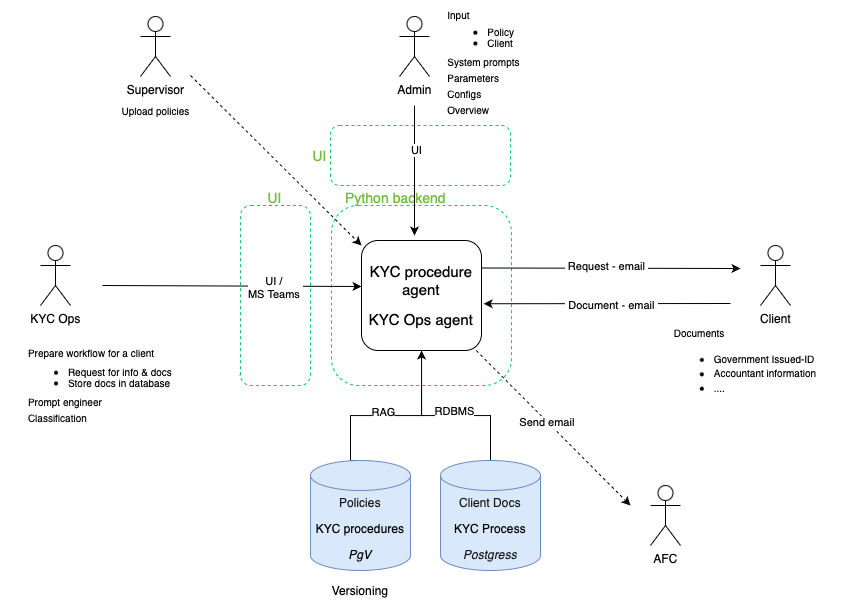

The diagram above was exported from draw.io. Its source (the exported page's mxGraphModel, read from the mxfile embedded in the PNG):
<mxGraphModel dx="1122" dy="761" grid="1" gridSize="10" guides="1" tooltips="1" connect="1" arrows="1" fold="1" page="1" pageScale="1" pageWidth="827" pageHeight="1169" math="0" shadow="0">
  <root>
    <mxCell id="0" />
    <mxCell id="1" parent="0" />
    <mxCell id="qceJBDfo1CbmvuSwilu8-41" style="edgeStyle=orthogonalEdgeStyle;rounded=0;orthogonalLoop=1;jettySize=auto;html=1;exitX=0.5;exitY=0;exitDx=0;exitDy=0;exitPerimeter=0;entryX=0.5;entryY=1;entryDx=0;entryDy=0;" parent="1" source="qceJBDfo1CbmvuSwilu8-4" target="qceJBDfo1CbmvuSwilu8-6" edge="1">
      <mxGeometry relative="1" as="geometry">
        <Array as="points">
          <mxPoint x="490" y="520" />
          <mxPoint x="421" y="520" />
        </Array>
      </mxGeometry>
    </mxCell>
    <mxCell id="qceJBDfo1CbmvuSwilu8-43" value="RDBMS" style="edgeLabel;html=1;align=center;verticalAlign=middle;resizable=0;points=[];" parent="qceJBDfo1CbmvuSwilu8-41" vertex="1" connectable="0">
      <mxGeometry x="-0.0591" y="-2" relative="1" as="geometry">
        <mxPoint x="3" y="-3" as="offset" />
      </mxGeometry>
    </mxCell>
    <mxCell id="qceJBDfo1CbmvuSwilu8-4" value="&lt;p style=&quot;&quot;&gt;&lt;span style=&quot;color: rgb(26, 26, 26);&quot;&gt;Client Docs&lt;/span&gt;&lt;/p&gt;&lt;p style=&quot;&quot;&gt;KYC Process&lt;/p&gt;&lt;p style=&quot;&quot;&gt;&lt;em style=&quot;color: rgb(26, 26, 26);&quot;&gt;Postgress&lt;/em&gt;&lt;/p&gt;" style="shape=cylinder3;whiteSpace=wrap;html=1;boundedLbl=1;backgroundOutline=1;size=15;align=center;fillColor=#dae8fc;strokeColor=#6c8ebf;" parent="1" vertex="1">
      <mxGeometry x="440" y="565" width="100" height="110" as="geometry" />
    </mxCell>
    <mxCell id="qceJBDfo1CbmvuSwilu8-5" value="" style="rounded=1;whiteSpace=wrap;html=1;dashed=1;strokeColor=#00CC66;" parent="1" vertex="1">
      <mxGeometry x="331" y="310" width="180" height="180" as="geometry" />
    </mxCell>
    <mxCell id="qceJBDfo1CbmvuSwilu8-6" value="&lt;p style=&quot;&quot;&gt;&lt;font style=&quot;font-size: 15px;&quot;&gt;KYC procedure agent&lt;/font&gt;&lt;/p&gt;&lt;p style=&quot;&quot;&gt;&lt;font style=&quot;font-size: 15px;&quot;&gt;KYC Ops agent&lt;/font&gt;&lt;/p&gt;" style="rounded=1;whiteSpace=wrap;html=1;align=center;" parent="1" vertex="1">
      <mxGeometry x="361" y="345" width="120" height="110" as="geometry" />
    </mxCell>
    <mxCell id="qceJBDfo1CbmvuSwilu8-7" value="Admin" style="shape=umlActor;verticalLabelPosition=bottom;verticalAlign=top;html=1;outlineConnect=0;" parent="1" vertex="1">
      <mxGeometry x="399" y="121" width="30" height="60" as="geometry" />
    </mxCell>
    <mxCell id="qceJBDfo1CbmvuSwilu8-8" value="Client" style="shape=umlActor;verticalLabelPosition=bottom;verticalAlign=top;html=1;outlineConnect=0;" parent="1" vertex="1">
      <mxGeometry x="760" y="350" width="30" height="60" as="geometry" />
    </mxCell>
    <mxCell id="qceJBDfo1CbmvuSwilu8-9" value="KYC Ops" style="shape=umlActor;verticalLabelPosition=bottom;verticalAlign=top;html=1;outlineConnect=0;" parent="1" vertex="1">
      <mxGeometry x="40" y="350" width="30" height="60" as="geometry" />
    </mxCell>
    <mxCell id="qceJBDfo1CbmvuSwilu8-10" value="" style="rounded=1;whiteSpace=wrap;html=1;dashed=1;strokeColor=#00CC66;" parent="1" vertex="1">
      <mxGeometry x="240" y="310" width="70" height="180" as="geometry" />
    </mxCell>
    <mxCell id="qceJBDfo1CbmvuSwilu8-11" value="" style="rounded=1;whiteSpace=wrap;html=1;dashed=1;strokeColor=#00CC66;" parent="1" vertex="1">
      <mxGeometry x="330" y="230" width="180" height="60" as="geometry" />
    </mxCell>
    <mxCell id="qceJBDfo1CbmvuSwilu8-18" value="" style="endArrow=classic;html=1;rounded=0;entryX=1.018;entryY=0.575;entryDx=0;entryDy=0;entryPerimeter=0;" parent="1" edge="1" target="qceJBDfo1CbmvuSwilu8-6">
      <mxGeometry width="50" height="50" relative="1" as="geometry">
        <mxPoint x="730" y="408" as="sourcePoint" />
        <mxPoint x="570" y="390" as="targetPoint" />
      </mxGeometry>
    </mxCell>
    <mxCell id="qceJBDfo1CbmvuSwilu8-27" value="&amp;nbsp;Document - email&amp;nbsp;" style="edgeLabel;html=1;align=center;verticalAlign=middle;resizable=0;points=[];" parent="qceJBDfo1CbmvuSwilu8-18" vertex="1" connectable="0">
      <mxGeometry x="-0.1042" y="-2" relative="1" as="geometry">
        <mxPoint x="-9" y="3" as="offset" />
      </mxGeometry>
    </mxCell>
    <mxCell id="qceJBDfo1CbmvuSwilu8-19" value="" style="endArrow=classic;html=1;rounded=0;exitX=1;exitY=0.25;exitDx=0;exitDy=0;" parent="1" edge="1" source="qceJBDfo1CbmvuSwilu8-6">
      <mxGeometry width="50" height="50" relative="1" as="geometry">
        <mxPoint x="740" y="373" as="sourcePoint" />
        <mxPoint x="740" y="373" as="targetPoint" />
      </mxGeometry>
    </mxCell>
    <mxCell id="qceJBDfo1CbmvuSwilu8-26" value="&amp;nbsp;Request - email&amp;nbsp;" style="edgeLabel;html=1;align=center;verticalAlign=middle;resizable=0;points=[];" parent="qceJBDfo1CbmvuSwilu8-19" vertex="1" connectable="0">
      <mxGeometry x="-0.0348" y="2" relative="1" as="geometry">
        <mxPoint as="offset" />
      </mxGeometry>
    </mxCell>
    <mxCell id="qceJBDfo1CbmvuSwilu8-21" value="" style="endArrow=classic;html=1;rounded=0;exitX=1;exitY=0.582;exitDx=0;exitDy=0;exitPerimeter=0;" parent="1" edge="1">
      <mxGeometry width="50" height="50" relative="1" as="geometry">
        <mxPoint x="102" y="390" as="sourcePoint" />
        <mxPoint x="361" y="391" as="targetPoint" />
      </mxGeometry>
    </mxCell>
    <mxCell id="qceJBDfo1CbmvuSwilu8-44" value="UI /&amp;nbsp;&lt;div&gt;MS Teams&amp;nbsp;&lt;/div&gt;" style="edgeLabel;html=1;align=center;verticalAlign=middle;resizable=0;points=[];" parent="qceJBDfo1CbmvuSwilu8-21" vertex="1" connectable="0">
      <mxGeometry x="0.276" y="-1" relative="1" as="geometry">
        <mxPoint x="8" as="offset" />
      </mxGeometry>
    </mxCell>
    <mxCell id="qceJBDfo1CbmvuSwilu8-22" value="&lt;font style=&quot;font-size: 14px; color: light-dark(rgb(119, 187, 65), rgb(237, 237, 237));&quot;&gt;Python backend&lt;/font&gt;" style="text;html=1;align=center;verticalAlign=middle;whiteSpace=wrap;rounded=0;fillColor=none;" parent="1" vertex="1">
      <mxGeometry x="340" y="287" width="111" height="30" as="geometry" />
    </mxCell>
    <mxCell id="qceJBDfo1CbmvuSwilu8-24" value="&lt;font style=&quot;font-size: 14px; color: light-dark(rgb(119, 187, 65), rgb(237, 237, 237));&quot;&gt;UI&lt;/font&gt;" style="text;html=1;align=center;verticalAlign=middle;whiteSpace=wrap;rounded=0;fillColor=none;" parent="1" vertex="1">
      <mxGeometry x="306" y="245" width="27" height="30" as="geometry" />
    </mxCell>
    <mxCell id="qceJBDfo1CbmvuSwilu8-25" value="&lt;font style=&quot;font-size: 14px; color: light-dark(rgb(119, 187, 65), rgb(237, 237, 237));&quot;&gt;UI&lt;/font&gt;" style="text;html=1;align=center;verticalAlign=middle;whiteSpace=wrap;rounded=0;fillColor=none;" parent="1" vertex="1">
      <mxGeometry x="261.5" y="287" width="27" height="30" as="geometry" />
    </mxCell>
    <mxCell id="qceJBDfo1CbmvuSwilu8-28" value="&lt;p style=&quot;text-align: start;&quot;&gt;&lt;font style=&quot;font-size: 10px;&quot;&gt;Documents&lt;/font&gt;&lt;/p&gt;&lt;ul style=&quot;text-align: start;&quot;&gt;&lt;li&gt;&lt;font style=&quot;font-size: 10px; line-height: 30%;&quot;&gt;Government Issued-ID&lt;/font&gt;&lt;/li&gt;&lt;li&gt;&lt;font style=&quot;font-size: 10px;&quot;&gt;Accountant information&lt;/font&gt;&lt;/li&gt;&lt;li&gt;&lt;font style=&quot;font-size: 10px;&quot;&gt;....&lt;/font&gt;&lt;/li&gt;&lt;/ul&gt;" style="text;html=1;align=center;verticalAlign=middle;whiteSpace=wrap;rounded=0;" parent="1" vertex="1">
      <mxGeometry x="650" y="450" width="190" height="30" as="geometry" />
    </mxCell>
    <mxCell id="qceJBDfo1CbmvuSwilu8-29" value="AFC" style="shape=umlActor;verticalLabelPosition=bottom;verticalAlign=top;html=1;outlineConnect=0;" parent="1" vertex="1">
      <mxGeometry x="650" y="590" width="30" height="60" as="geometry" />
    </mxCell>
    <mxCell id="qceJBDfo1CbmvuSwilu8-31" value="" style="endArrow=classic;html=1;rounded=0;dashed=1;" parent="1" source="qceJBDfo1CbmvuSwilu8-6" edge="1">
      <mxGeometry width="50" height="50" relative="1" as="geometry">
        <mxPoint x="500" y="600" as="sourcePoint" />
        <mxPoint x="630" y="610" as="targetPoint" />
      </mxGeometry>
    </mxCell>
    <mxCell id="qceJBDfo1CbmvuSwilu8-34" value="Send email&amp;nbsp;" style="edgeLabel;html=1;align=center;verticalAlign=middle;resizable=0;points=[];" parent="qceJBDfo1CbmvuSwilu8-31" vertex="1" connectable="0">
      <mxGeometry x="-0.0712" relative="1" as="geometry">
        <mxPoint as="offset" />
      </mxGeometry>
    </mxCell>
    <mxCell id="qceJBDfo1CbmvuSwilu8-32" value="Supervisor" style="shape=umlActor;verticalLabelPosition=bottom;verticalAlign=top;html=1;outlineConnect=0;" parent="1" vertex="1">
      <mxGeometry x="140" y="121" width="30" height="60" as="geometry" />
    </mxCell>
    <mxCell id="qceJBDfo1CbmvuSwilu8-33" value="" style="endArrow=classic;html=1;rounded=0;dashed=1;" parent="1" edge="1">
      <mxGeometry width="50" height="50" relative="1" as="geometry">
        <mxPoint x="190" y="180" as="sourcePoint" />
        <mxPoint x="361" y="350" as="targetPoint" />
      </mxGeometry>
    </mxCell>
    <mxCell id="qceJBDfo1CbmvuSwilu8-39" style="edgeStyle=orthogonalEdgeStyle;rounded=0;orthogonalLoop=1;jettySize=auto;html=1;exitX=0.5;exitY=0;exitDx=0;exitDy=0;exitPerimeter=0;" parent="1" source="qceJBDfo1CbmvuSwilu8-36" target="qceJBDfo1CbmvuSwilu8-6" edge="1">
      <mxGeometry relative="1" as="geometry">
        <Array as="points">
          <mxPoint x="350" y="565" />
          <mxPoint x="350" y="520" />
          <mxPoint x="421" y="520" />
        </Array>
      </mxGeometry>
    </mxCell>
    <mxCell id="qceJBDfo1CbmvuSwilu8-42" value="RAG" style="edgeLabel;html=1;align=center;verticalAlign=middle;resizable=0;points=[];" parent="qceJBDfo1CbmvuSwilu8-39" vertex="1" connectable="0">
      <mxGeometry x="-0.0847" y="4" relative="1" as="geometry">
        <mxPoint as="offset" />
      </mxGeometry>
    </mxCell>
    <mxCell id="qceJBDfo1CbmvuSwilu8-36" value="&lt;p style=&quot;&quot;&gt;&lt;span style=&quot;color: rgb(26, 26, 26);&quot;&gt;Policies&lt;/span&gt;&lt;/p&gt;&lt;p style=&quot;&quot;&gt;KYC procedures&lt;/p&gt;&lt;p style=&quot;&quot;&gt;&lt;em&gt;PgV&lt;/em&gt;&lt;/p&gt;" style="shape=cylinder3;whiteSpace=wrap;html=1;boundedLbl=1;backgroundOutline=1;size=15;align=center;fillColor=#dae8fc;strokeColor=#6c8ebf;" parent="1" vertex="1">
      <mxGeometry x="310" y="565" width="100" height="110" as="geometry" />
    </mxCell>
    <mxCell id="qceJBDfo1CbmvuSwilu8-45" value="" style="endArrow=classic;html=1;rounded=0;" parent="1" edge="1">
      <mxGeometry width="50" height="50" relative="1" as="geometry">
        <mxPoint x="414" y="210" as="sourcePoint" />
        <mxPoint x="414" y="340" as="targetPoint" />
      </mxGeometry>
    </mxCell>
    <mxCell id="qceJBDfo1CbmvuSwilu8-46" value="UI" style="edgeLabel;html=1;align=center;verticalAlign=middle;resizable=0;points=[];" parent="qceJBDfo1CbmvuSwilu8-45" vertex="1" connectable="0">
      <mxGeometry x="-0.3127" y="1" relative="1" as="geometry">
        <mxPoint as="offset" />
      </mxGeometry>
    </mxCell>
    <mxCell id="qceJBDfo1CbmvuSwilu8-47" value="&lt;p style=&quot;text-align: start; line-height: 0%;&quot;&gt;&lt;font style=&quot;font-size: 10px;&quot;&gt;Input&lt;/font&gt;&lt;/p&gt;&lt;ul style=&quot;text-align: start; line-height: 90%;&quot;&gt;&lt;li&gt;&lt;font style=&quot;font-size: 10px;&quot;&gt;Policy&lt;/font&gt;&lt;/li&gt;&lt;li&gt;&lt;font style=&quot;font-size: 10px;&quot;&gt;Client&lt;/font&gt;&lt;/li&gt;&lt;/ul&gt;&lt;p style=&quot;text-align: start; line-height: 40%;&quot;&gt;&lt;font style=&quot;font-size: 10px;&quot;&gt;System prompts&lt;/font&gt;&lt;/p&gt;&lt;p style=&quot;text-align: start; line-height: 40%;&quot;&gt;&lt;font style=&quot;font-size: 10px;&quot;&gt;Parameters&lt;/font&gt;&lt;/p&gt;&lt;p style=&quot;text-align: start; line-height: 40%;&quot;&gt;&lt;font style=&quot;font-size: 10px;&quot;&gt;Configs&lt;/font&gt;&lt;/p&gt;&lt;p style=&quot;text-align: start; line-height: 40%;&quot;&gt;&lt;font style=&quot;font-size: 10px;&quot;&gt;Overview&lt;/font&gt;&lt;/p&gt;" style="text;html=1;align=center;verticalAlign=middle;whiteSpace=wrap;rounded=0;" parent="1" vertex="1">
      <mxGeometry x="414" y="105" width="139" height="125" as="geometry" />
    </mxCell>
    <mxCell id="qceJBDfo1CbmvuSwilu8-49" value="Versioning" style="text;html=1;align=center;verticalAlign=middle;whiteSpace=wrap;rounded=0;" parent="1" vertex="1">
      <mxGeometry x="330" y="680" width="60" height="30" as="geometry" />
    </mxCell>
    <mxCell id="qceJBDfo1CbmvuSwilu8-50" value="&lt;p style=&quot;text-align: start; line-height: 40%;&quot;&gt;&lt;font style=&quot;font-size: 10px;&quot;&gt;Prepare workflow for a client&lt;/font&gt;&lt;/p&gt;&lt;ul style=&quot;text-align: start; line-height: 90%;&quot;&gt;&lt;li&gt;&lt;font style=&quot;font-size: 10px;&quot;&gt;Request for info &amp;amp; docs&lt;/font&gt;&lt;/li&gt;&lt;li&gt;&lt;font style=&quot;font-size: 10px;&quot;&gt;Store docs in database&lt;/font&gt;&lt;/li&gt;&lt;/ul&gt;&lt;p style=&quot;text-align: start; line-height: 40%;&quot;&gt;&lt;font style=&quot;font-size: 10px;&quot;&gt;Prompt engineer&lt;/font&gt;&lt;/p&gt;&lt;p style=&quot;text-align: start; line-height: 40%;&quot;&gt;&lt;font style=&quot;font-size: 10px;&quot;&gt;Classification&lt;/font&gt;&lt;/p&gt;" style="text;html=1;align=center;verticalAlign=middle;whiteSpace=wrap;rounded=0;" parent="1" vertex="1">
      <mxGeometry y="440" width="200" height="100" as="geometry" />
    </mxCell>
    <mxCell id="qceJBDfo1CbmvuSwilu8-51" value="&lt;p style=&quot;text-align: start;&quot;&gt;&lt;font style=&quot;font-size: 10px;&quot;&gt;Upload policies&lt;/font&gt;&lt;/p&gt;" style="text;html=1;align=center;verticalAlign=middle;whiteSpace=wrap;rounded=0;" parent="1" vertex="1">
      <mxGeometry x="87.5" y="200" width="135" height="30" as="geometry" />
    </mxCell>
  </root>
</mxGraphModel>